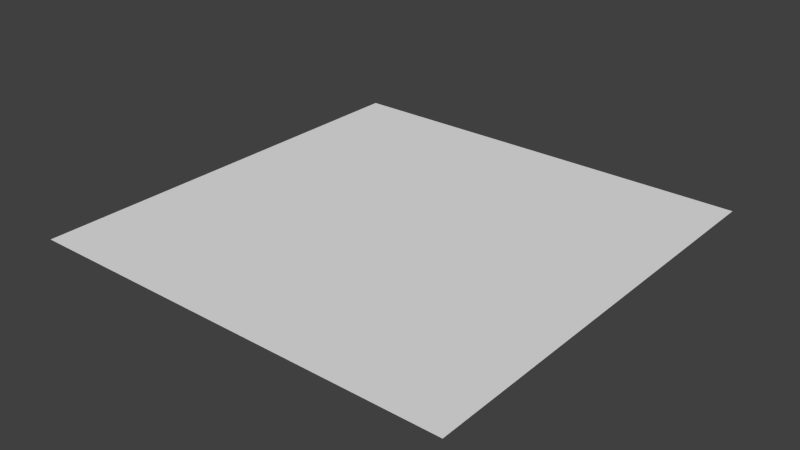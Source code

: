 # Source: 20Plane.blend  (saved by Blender 2.76.0; exported with 4.5.12 LTS)
import bpy
from mathutils import Matrix  # noqa: F401  (used for matrix-valued properties, if any)

bpy.ops.wm.read_factory_settings(use_empty=True)
scene = bpy.context.scene
scene.name = 'Scene'

# ---- collections
col_collection_1 = bpy.data.collections.new('Collection 1'); scene.collection.children.link(col_collection_1)

# ---- world
world_world = bpy.data.worlds.new('World'); scene.world = world_world
world_world.color = (0.05088, 0.05088, 0.05088)
world_world.use_sun_shadow = False
world_world.sun_shadow_jitter_overblur = 0.0
world_world.cycles.sampling_method = 'MANUAL'
world_world.cycles.sample_map_resolution = 256

# ---- meshes
me_plane = bpy.data.meshes.new('Plane')
me_plane.from_pydata([(-10.0, -10.0, 0.0), (10.0, -10.0, 0.0), (-10.0, 10.0, 0.0), (10.0, 10.0, 0.0)], [], [(0, 1, 3, 2)])
_uv = me_plane.uv_layers.new(name='UVMap')
_uv.uv.foreach_set('vector', [0.0002, 0.0002004, 2.0, 0.0002001, 2.0, 2.0, 0.0002007, 2.0])
me_plane.use_remesh_preserve_volume = False
me_plane.use_remesh_preserve_attributes = False
me_plane.use_mirror_vertex_groups = False
me_plane.update()

# ---- objects
ob_plane = bpy.data.objects.new('Plane', me_plane)

# ---- transforms, parenting, visibility, modifiers, constraints
ob_plane.location = (0.0, 0.0, 0.0)
ob_plane.lineart.crease_threshold = 0.0

# ---- collection membership
col_collection_1.objects.link(ob_plane)

# ---- scene / render settings (as saved in the file)
scene.frame_start = 1; scene.frame_end = 250; scene.frame_set(1)
scene.render.engine = 'BLENDER_EEVEE_NEXT'
scene.render.resolution_percentage = 50
scene.render.dither_intensity = 0.0
scene.cycles.use_denoising = False
scene.cycles.samples = 10
scene.cycles.sampling_pattern = 'TABULATED_SOBOL'
scene.cycles.light_sampling_threshold = 0.0
scene.cycles.use_adaptive_sampling = False
scene.cycles.use_light_tree = False
scene.cycles.blur_glossy = 0.0
scene.cycles.pixel_filter_type = 'GAUSSIAN'
scene.cycles.sample_clamp_indirect = 0.0
scene.view_settings.view_transform = 'Standard'
bpy.context.view_layer.update()

# ---- added for rendering (the .blend has no active camera and no usable light): camera, sun
cam_auto = bpy.data.cameras.new('AutoCamera')
cam_auto.lens = 50.0
cam_auto.sensor_width = 36.0
cam_auto.clip_end = 1000.0
ob_auto_camera = bpy.data.objects.new('AutoCamera', cam_auto)
scene.collection.objects.link(ob_auto_camera)
ob_auto_camera.location = (26.1693, -31.4032, 20.9354)
ob_auto_camera.rotation_euler = (1.09748, -7.21219e-08, 0.694738)
scene.camera = ob_auto_camera
light_auto_sun = bpy.data.lights.new('AutoSun', 'SUN')
light_auto_sun.energy = 3.0
light_auto_sun.angle = 0.0523599
ob_auto_sun = bpy.data.objects.new('AutoSun', light_auto_sun)
scene.collection.objects.link(ob_auto_sun)
ob_auto_sun.rotation_euler = (0.872665, 0.174533, 0.523599)
bpy.context.view_layer.update()
